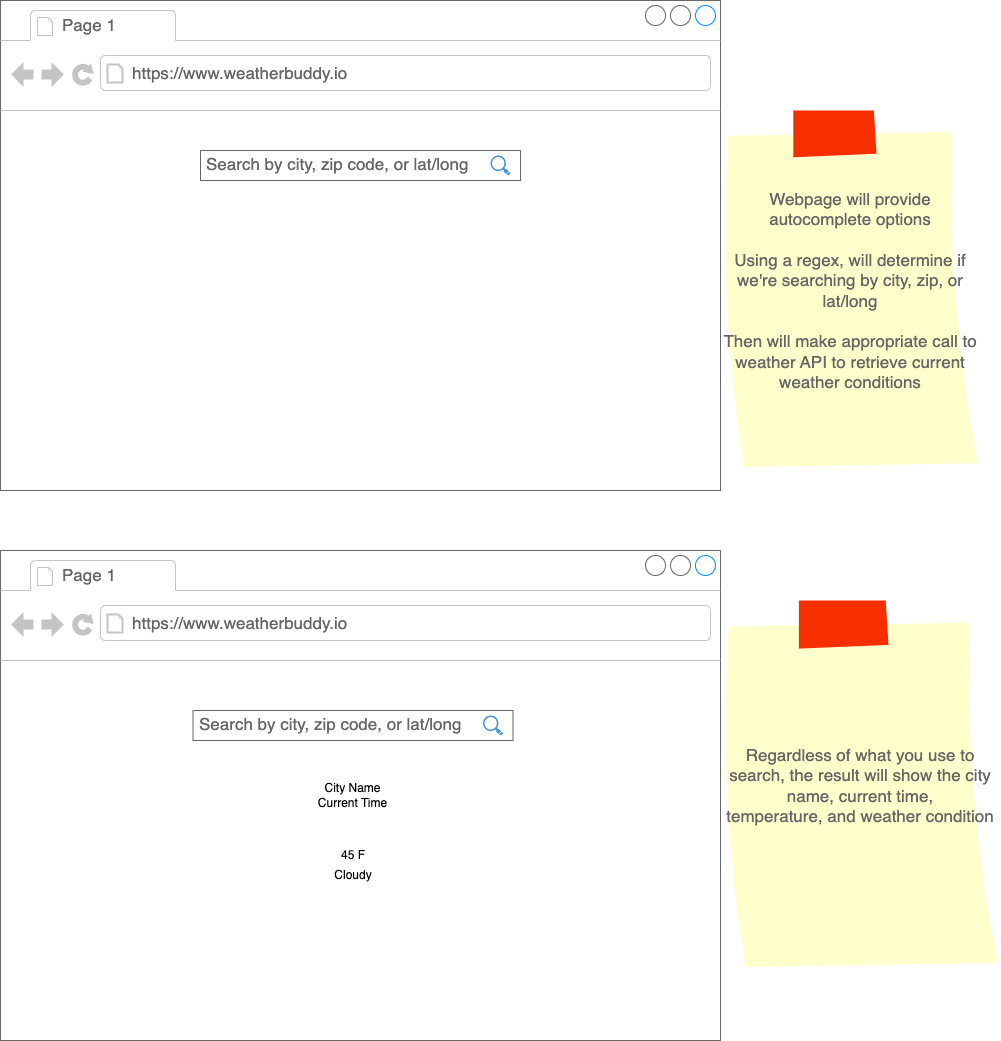

The diagram above was exported from draw.io. Its source (the exported page's mxGraphModel, read from the mxfile embedded in the PNG):
<mxGraphModel dx="1186" dy="713" grid="1" gridSize="10" guides="1" tooltips="1" connect="1" arrows="1" fold="1" page="1" pageScale="1" pageWidth="850" pageHeight="1100" math="0" shadow="0">
  <root>
    <mxCell id="0" />
    <mxCell id="1" parent="0" />
    <mxCell id="2GlAXnnRVualahAmpI7M-1" value="" style="strokeWidth=1;shadow=0;dashed=0;align=center;html=1;shape=mxgraph.mockup.containers.browserWindow;rSize=0;strokeColor=#666666;strokeColor2=#008cff;strokeColor3=#c4c4c4;mainText=,;recursiveResize=0;" vertex="1" parent="1">
      <mxGeometry x="30" y="80" width="720" height="490" as="geometry" />
    </mxCell>
    <mxCell id="2GlAXnnRVualahAmpI7M-2" value="Page 1" style="strokeWidth=1;shadow=0;dashed=0;align=center;html=1;shape=mxgraph.mockup.containers.anchor;fontSize=17;fontColor=#666666;align=left;" vertex="1" parent="2GlAXnnRVualahAmpI7M-1">
      <mxGeometry x="60" y="12" width="110" height="26" as="geometry" />
    </mxCell>
    <mxCell id="2GlAXnnRVualahAmpI7M-3" value="https://www.weatherbuddy.io" style="strokeWidth=1;shadow=0;dashed=0;align=center;html=1;shape=mxgraph.mockup.containers.anchor;rSize=0;fontSize=17;fontColor=#666666;align=left;" vertex="1" parent="2GlAXnnRVualahAmpI7M-1">
      <mxGeometry x="130" y="60" width="250" height="26" as="geometry" />
    </mxCell>
    <mxCell id="2GlAXnnRVualahAmpI7M-6" value="" style="group" vertex="1" connectable="0" parent="2GlAXnnRVualahAmpI7M-1">
      <mxGeometry x="200" y="150" width="320" height="30" as="geometry" />
    </mxCell>
    <mxCell id="2GlAXnnRVualahAmpI7M-4" value="Search by city, zip code, or lat/long" style="strokeWidth=1;shadow=0;dashed=0;align=center;html=1;shape=mxgraph.mockup.text.textBox;fontColor=#666666;align=left;fontSize=17;spacingLeft=4;spacingTop=-3;strokeColor=#666666;mainText=" vertex="1" parent="2GlAXnnRVualahAmpI7M-6">
      <mxGeometry width="320" height="30" as="geometry" />
    </mxCell>
    <mxCell id="2GlAXnnRVualahAmpI7M-5" value="" style="shadow=0;dashed=0;html=1;strokeColor=none;fillColor=#4495D1;labelPosition=center;verticalLabelPosition=bottom;verticalAlign=top;align=center;outlineConnect=0;shape=mxgraph.veeam.magnifying_glass;pointerEvents=1;" vertex="1" parent="2GlAXnnRVualahAmpI7M-6">
      <mxGeometry x="290" y="5" width="20" height="20" as="geometry" />
    </mxCell>
    <mxCell id="2GlAXnnRVualahAmpI7M-7" value="Webpage will provide autocomplete options&lt;br&gt;&lt;br&gt;Using a regex, will determine if we're searching by city, zip, or lat/long&lt;br&gt;&lt;br&gt;Then will make appropriate call to weather API to retrieve current weather conditions" style="strokeWidth=1;shadow=0;dashed=0;align=center;html=1;shape=mxgraph.mockup.text.stickyNote2;fontColor=#666666;mainText=;fontSize=17;whiteSpace=wrap;fillColor=#ffffcc;strokeColor=#F62E00;" vertex="1" parent="1">
      <mxGeometry x="750" y="190" width="260" height="360" as="geometry" />
    </mxCell>
    <mxCell id="_APcH99rfO4cPpFRTlX_-1" value="" style="strokeWidth=1;shadow=0;dashed=0;align=center;html=1;shape=mxgraph.mockup.containers.browserWindow;rSize=0;strokeColor=#666666;strokeColor2=#008cff;strokeColor3=#c4c4c4;mainText=,;recursiveResize=0;" vertex="1" parent="1">
      <mxGeometry x="30" y="630" width="720" height="490" as="geometry" />
    </mxCell>
    <mxCell id="_APcH99rfO4cPpFRTlX_-2" value="Page 1" style="strokeWidth=1;shadow=0;dashed=0;align=center;html=1;shape=mxgraph.mockup.containers.anchor;fontSize=17;fontColor=#666666;align=left;" vertex="1" parent="_APcH99rfO4cPpFRTlX_-1">
      <mxGeometry x="60" y="12" width="110" height="26" as="geometry" />
    </mxCell>
    <mxCell id="_APcH99rfO4cPpFRTlX_-3" value="https://www.weatherbuddy.io" style="strokeWidth=1;shadow=0;dashed=0;align=center;html=1;shape=mxgraph.mockup.containers.anchor;rSize=0;fontSize=17;fontColor=#666666;align=left;" vertex="1" parent="_APcH99rfO4cPpFRTlX_-1">
      <mxGeometry x="130" y="60" width="250" height="26" as="geometry" />
    </mxCell>
    <mxCell id="_APcH99rfO4cPpFRTlX_-7" value="City Name&lt;br&gt;Current Time" style="text;html=1;strokeColor=none;fillColor=none;align=center;verticalAlign=middle;whiteSpace=wrap;rounded=0;" vertex="1" parent="_APcH99rfO4cPpFRTlX_-1">
      <mxGeometry x="290" y="230" width="125" height="30" as="geometry" />
    </mxCell>
    <mxCell id="_APcH99rfO4cPpFRTlX_-9" value="" style="group" vertex="1" connectable="0" parent="_APcH99rfO4cPpFRTlX_-1">
      <mxGeometry x="192.5" y="160" width="320" height="30" as="geometry" />
    </mxCell>
    <mxCell id="_APcH99rfO4cPpFRTlX_-10" value="Search by city, zip code, or lat/long" style="strokeWidth=1;shadow=0;dashed=0;align=center;html=1;shape=mxgraph.mockup.text.textBox;fontColor=#666666;align=left;fontSize=17;spacingLeft=4;spacingTop=-3;strokeColor=#666666;mainText=" vertex="1" parent="_APcH99rfO4cPpFRTlX_-9">
      <mxGeometry width="320" height="30" as="geometry" />
    </mxCell>
    <mxCell id="_APcH99rfO4cPpFRTlX_-11" value="" style="shadow=0;dashed=0;html=1;strokeColor=none;fillColor=#4495D1;labelPosition=center;verticalLabelPosition=bottom;verticalAlign=top;align=center;outlineConnect=0;shape=mxgraph.veeam.magnifying_glass;pointerEvents=1;" vertex="1" parent="_APcH99rfO4cPpFRTlX_-9">
      <mxGeometry x="290" y="5" width="20" height="20" as="geometry" />
    </mxCell>
    <mxCell id="_APcH99rfO4cPpFRTlX_-12" value="45 F" style="text;html=1;strokeColor=none;fillColor=none;align=center;verticalAlign=middle;whiteSpace=wrap;rounded=0;" vertex="1" parent="_APcH99rfO4cPpFRTlX_-1">
      <mxGeometry x="323" y="290" width="60" height="30" as="geometry" />
    </mxCell>
    <mxCell id="_APcH99rfO4cPpFRTlX_-19" value="Cloudy" style="text;html=1;strokeColor=none;fillColor=none;align=center;verticalAlign=middle;whiteSpace=wrap;rounded=0;" vertex="1" parent="_APcH99rfO4cPpFRTlX_-1">
      <mxGeometry x="323" y="310" width="60" height="30" as="geometry" />
    </mxCell>
    <mxCell id="_APcH99rfO4cPpFRTlX_-8" value="Regardless of what you use to search, the result will show the city name, current time,&lt;br&gt;temperature, and weather condition" style="strokeWidth=1;shadow=0;dashed=0;align=center;html=1;shape=mxgraph.mockup.text.stickyNote2;fontColor=#666666;mainText=;fontSize=17;whiteSpace=wrap;fillColor=#ffffcc;strokeColor=#F62E00;" vertex="1" parent="1">
      <mxGeometry x="750" y="680" width="280" height="370" as="geometry" />
    </mxCell>
  </root>
</mxGraphModel>